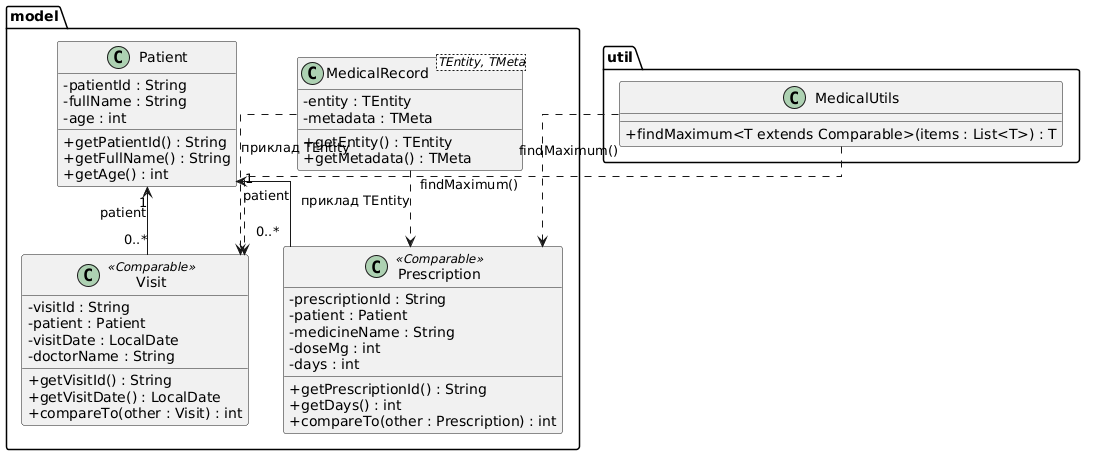

The diagram above was rendered by PlantUML. Its source (embedded in the PNG):
@startuml
skinparam classAttributeIconSize 0
skinparam linetype ortho
top to bottom direction

package "model" {

    class Patient {
        - patientId : String
        - fullName : String
        - age : int
        + getPatientId() : String
        + getFullName() : String
        + getAge() : int
    }

    class Visit <<Comparable>> {
        - visitId : String
        - patient : Patient
        - visitDate : LocalDate
        - doctorName : String
        + getVisitId() : String
        + getVisitDate() : LocalDate
        + compareTo(other : Visit) : int
    }

    class Prescription <<Comparable>> {
        - prescriptionId : String
        - patient : Patient
        - medicineName : String
        - doseMg : int
        - days : int
        + getPrescriptionId() : String
        + getDays() : int
        + compareTo(other : Prescription) : int
    }

    class "MedicalRecord<TEntity, TMeta>" as MedicalRecord {
        - entity : TEntity
        - metadata : TMeta
        + getEntity() : TEntity
        + getMetadata() : TMeta
    }
}

package "util" {
    class MedicalUtils {
        + findMaximum<T extends Comparable>(items : List<T>) : T
    }
}

Patient "1" <-- "0..*" Visit : patient
Patient "1" <-- "0..*" Prescription : patient

MedicalRecord ..> Visit : приклад TEntity
MedicalRecord ..> Prescription : приклад TEntity

MedicalUtils ..> Visit : findMaximum()
MedicalUtils ..> Prescription : findMaximum()
@enduml